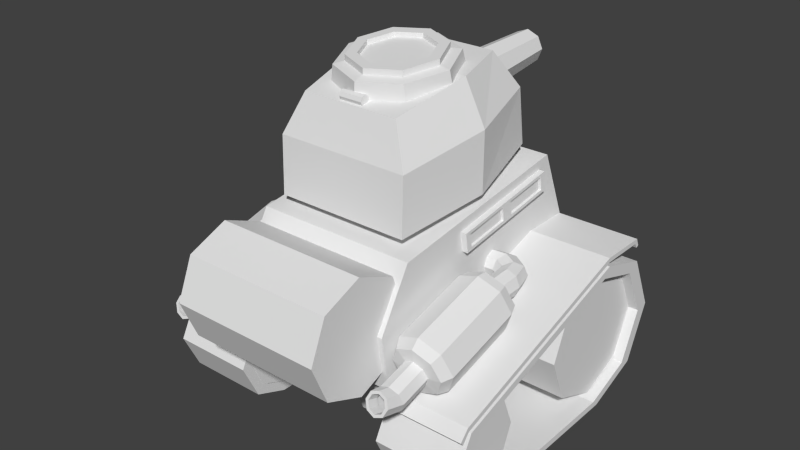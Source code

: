 # Source: tank.blend  (saved by Blender 2.75.0; exported with 4.5.12 LTS)
import bpy
from mathutils import Matrix  # noqa: F401  (used for matrix-valued properties, if any)

bpy.ops.wm.read_factory_settings(use_empty=True)
scene = bpy.context.scene
scene.name = 'Scene'

# ---- collections
col_collection_1 = bpy.data.collections.new('Collection 1'); scene.collection.children.link(col_collection_1)

# ---- world
world_world = bpy.data.worlds.new('World'); scene.world = world_world
world_world.color = (0.05088, 0.05088, 0.05088)
world_world.use_sun_shadow = False
world_world.sun_shadow_jitter_overblur = 0.0
world_world.cycles.sampling_method = 'MANUAL'
world_world.cycles.sample_map_resolution = 256

# ---- meshes
me_cube_001 = bpy.data.meshes.new('Cube.001')
me_cube_001.from_pydata([(-1.445, -2.286, -1.165), (-1.445, 2.556, -0.6718), (1.445, 2.556, -0.6718), (1.445, -2.286, -1.165), (-1.445, -1.857, 0.8349), (-1.445, 1.721, 1.328), (1.445, 1.721, 1.328), (1.445, -1.857, 0.8349), (-1.445, -2.443, -0.1651), (-1.445, 2.138, 0.3282), (1.445, 2.138, 0.3282), (1.445, -2.443, -0.1651)], [], [(8, 9, 1, 0), (9, 10, 2, 1), (10, 11, 3, 2), (11, 8, 0, 3), (0, 1, 2, 3), (7, 6, 5, 4), (7, 4, 8, 11), (6, 7, 11, 10), (5, 6, 10, 9), (4, 5, 9, 8)])
me_cube_001.use_remesh_preserve_volume = False
me_cube_001.use_remesh_preserve_attributes = False
me_cube_001.use_mirror_vertex_groups = False
me_cube_001.update()
me_circle = bpy.data.meshes.new('Circle')
me_circle.from_pydata([(-0.2458, 1.236, -0.3706), (-1.048, 0.7, -0.3706), (-1.236, -0.2458, -0.3706), (-0.7, -1.048, -0.3706), (0.2458, -1.236, -0.3706), (1.048, -0.7, -0.3706), (1.236, 0.2458, -0.3706), (0.7, 1.048, -0.3706), (-1.135e-07, 2.67e-07, -0.3706), (-0.2458, 1.236, 0.3706), (-1.048, 0.7, 0.3706), (-1.236, -0.2458, 0.3706), (-0.7, -1.048, 0.3706), (0.2458, -1.236, 0.3706), (1.048, -0.7, 0.3706), (1.236, 0.2458, 0.3706), (0.7, 1.048, 0.3706), (-1.135e-07, 2.67e-07, 0.3706)], [(1, 8), (0, 8), (2, 8), (3, 8), (4, 8), (7, 8)], [(1, 0, 7, 6, 8, 5, 4, 3, 2), (6, 5, 8), (17, 12, 13), (5, 14, 13, 4), (4, 13, 12, 3), (3, 12, 11, 2), (2, 11, 10, 1), (6, 15, 14, 5), (1, 10, 9, 0), (0, 9, 16, 7), (7, 16, 15, 6), (17, 15, 16), (14, 15, 17), (13, 14, 17), (12, 17, 11), (10, 11, 17), (17, 9, 10), (17, 16, 9)])
me_circle.use_remesh_preserve_volume = False
me_circle.use_remesh_preserve_attributes = False
me_circle.use_mirror_vertex_groups = False
me_circle.update()
me_circle_001 = bpy.data.meshes.new('Circle.001')
me_circle_001.from_pydata([(-0.1529, 0.7685, -0.4213), (-0.6515, 0.4353, -0.4213), (-0.7685, -0.1529, -0.4213), (-0.4353, -0.6515, -0.4213), (0.1529, -0.7685, -0.4213), (0.6515, -0.4353, -0.4213), (0.7685, 0.1529, -0.4213), (0.4353, 0.6515, -0.4213), (-1.557e-07, 3.23e-07, -0.4213), (-0.1529, 0.7685, 0.4213), (-0.6515, 0.4353, 0.4213), (-0.7685, -0.1529, 0.4213), (-0.4353, -0.6515, 0.4213), (0.1529, -0.7685, 0.4213), (0.6515, -0.4353, 0.4213), (0.7685, 0.1529, 0.4213), (0.4353, 0.6515, 0.4213), (-8.141e-08, 2.717e-07, 0.4213)], [(1, 8), (0, 8), (2, 8), (3, 8), (4, 8), (7, 8)], [(1, 0, 7, 6, 8, 5, 4, 3, 2), (6, 5, 8), (17, 12, 13), (5, 14, 13, 4), (4, 13, 12, 3), (3, 12, 11, 2), (2, 11, 10, 1), (6, 15, 14, 5), (1, 10, 9, 0), (0, 9, 16, 7), (7, 16, 15, 6), (17, 15, 16), (14, 15, 17), (13, 14, 17), (12, 17, 11), (10, 11, 17), (17, 9, 10), (17, 16, 9)])
me_circle_001.use_remesh_preserve_volume = False
me_circle_001.use_remesh_preserve_attributes = False
me_circle_001.use_mirror_vertex_groups = False
me_circle_001.update()
me_cylinder_002 = bpy.data.meshes.new('Cylinder.002')
me_cylinder_002.from_pydata([(1.1e-07, 0.2489, -0.903), (-2.71e-08, 0.4404, 0.8131), (0.2139, 0.1604, -0.8977), (0.2764, 0.3261, 0.8199), (0.3026, -0.05311, -0.8849), (0.3909, 0.0502, 0.8365), (0.2139, -0.2667, -0.8721), (0.2764, -0.2257, 0.853), (7.804e-08, -0.3551, -0.8668), (-6.835e-08, -0.34, 0.8599), (-0.2139, -0.2667, -0.8721), (-0.2764, -0.2257, 0.853), (-0.3026, -0.05311, -0.8849), (-0.3909, 0.0502, 0.8365), (-0.2139, 0.1604, -0.8977), (-0.2764, 0.3261, 0.8199), (1.048e-07, 0.1511, -0.8972), (0.1447, 0.09129, -0.8936), (0.2046, -0.05311, -0.8849), (0.1447, -0.1975, -0.8762), (8.323e-08, -0.2573, -0.8726), (-0.1447, -0.1975, -0.8762), (-0.2046, -0.05311, -0.8849), (-0.1447, 0.09129, -0.8936), (-1.028e-07, 0.2336, 0.4781), (0.1447, 0.1738, 0.4817), (0.2046, 0.02943, 0.4904), (0.1447, -0.115, 0.4991), (-1.244e-07, -0.1748, 0.5026), (-0.1447, -0.115, 0.4991), (-0.2046, 0.02943, 0.4904), (-0.1447, 0.1738, 0.4817)], [], [(0, 1, 3, 2), (2, 3, 5, 4), (4, 5, 7, 6), (6, 7, 9, 8), (8, 9, 11, 10), (10, 11, 13, 12), (3, 1, 15, 13, 11, 9, 7, 5), (14, 15, 1, 0), (12, 13, 15, 14), (14, 0, 16, 23), (23, 16, 24, 31), (12, 14, 23, 22), (10, 12, 22, 21), (8, 10, 21, 20), (6, 8, 20, 19), (4, 6, 19, 18), (2, 4, 18, 17), (0, 2, 17, 16), (24, 25, 26, 27, 28, 29, 30, 31), (22, 23, 31, 30), (21, 22, 30, 29), (20, 21, 29, 28), (19, 20, 28, 27), (18, 19, 27, 26), (17, 18, 26, 25), (16, 17, 25, 24)])
me_cylinder_002.use_remesh_preserve_volume = False
me_cylinder_002.use_remesh_preserve_attributes = False
me_cylinder_002.use_mirror_vertex_groups = False
me_cylinder_002.update()
me_cylinder_009 = bpy.data.meshes.new('Cylinder.009')
me_cylinder_009.from_pydata([(0.0, 1.0, -1.0), (0.0, 1.0, 1.0), (0.7071, 0.7071, -1.0), (0.7071, 0.7071, 1.0), (1.0, -4.454e-08, -1.0), (1.0, -4.454e-08, 1.0), (0.7071, -0.7071, -1.0), (0.7071, -0.7071, 1.0), (-8.742e-08, -1.0, -1.0), (-8.742e-08, -1.0, 1.0), (-0.7071, -0.7071, -1.0), (-0.7071, -0.7071, 1.0), (-1.0, 1.109e-08, -1.0), (-1.0, 1.109e-08, 1.0), (-0.7071, 0.7071, -1.0), (-0.7071, 0.7071, 1.0)], [], [(0, 1, 3, 2), (2, 3, 5, 4), (4, 5, 7, 6), (6, 7, 9, 8), (8, 9, 11, 10), (10, 11, 13, 12), (3, 1, 15, 13, 11, 9, 7, 5), (14, 15, 1, 0), (12, 13, 15, 14), (0, 2, 4, 6, 8, 10, 12, 14)])
me_cylinder_009.use_remesh_preserve_volume = False
me_cylinder_009.use_remesh_preserve_attributes = False
me_cylinder_009.use_mirror_vertex_groups = False
me_cylinder_009.update()
me_cylinder_008 = bpy.data.meshes.new('Cylinder.008')
me_cylinder_008.from_pydata([(-0.01062, 1.217, -0.3066), (0.006456, 1.131, 0.2334), (0.8496, 0.8602, -0.3066), (0.806, 0.7995, 0.2334), (1.206, -6.696e-08, -0.3066), (1.137, -6.321e-08, 0.2334), (0.8496, -0.8602, -0.3066), (0.806, -0.7995, 0.2334), (-0.01062, -1.217, -0.3066), (0.006456, -1.131, 0.2334), (-0.8708, -0.8602, -0.3066), (-0.7931, -0.7995, 0.2334), (-1.227, 7.21e-10, -0.3066), (-1.124, -3.003e-10, 0.2334), (-0.8708, 0.8602, -0.3066), (-0.7931, 0.7995, 0.2334), (0.01153, 0.9178, 0.2708), (0.6605, 0.649, 0.2708), (0.9293, -5.254e-08, 0.2708), (0.6605, -0.649, 0.2708), (0.01153, -0.9178, 0.2708), (-0.6374, -0.649, 0.2708), (-0.9063, -1.475e-09, 0.2708), (-0.6374, 0.649, 0.2708), (0.02674, 0.9178, 0.3829), (0.6757, 0.649, 0.3829), (0.9445, -5.32e-08, 0.3829), (0.6757, -0.649, 0.3829), (0.02674, -0.9178, 0.3829), (-0.6222, -0.649, 0.3829), (-0.891, -2.14e-09, 0.3829), (-0.6222, 0.649, 0.3829), (0.02674, 0.7033, 0.3829), (0.5241, 0.4973, 0.3829), (0.7301, -4.414e-08, 0.3829), (0.5241, -0.4973, 0.3829), (0.02674, -0.7033, 0.3829), (-0.4706, -0.4973, 0.3829), (-0.6766, -5.01e-09, 0.3829), (-0.4706, 0.4973, 0.3829), (0.01406, 0.7033, 0.2895), (0.5114, 0.4973, 0.2895), (0.7174, -4.359e-08, 0.2895), (0.5114, -0.4973, 0.2895), (0.01406, -0.7033, 0.2895), (-0.4833, -0.4973, 0.2895), (-0.6893, -4.456e-09, 0.2895), (-0.4833, 0.4973, 0.2895)], [], [(0, 1, 3, 2), (2, 3, 5, 4), (4, 5, 7, 6), (6, 7, 9, 8), (8, 9, 11, 10), (10, 11, 13, 12), (1, 15, 23, 16), (14, 15, 1, 0), (12, 13, 15, 14), (0, 2, 4, 6, 8, 10, 12, 14), (16, 23, 31, 24), (15, 13, 22, 23), (13, 11, 21, 22), (11, 9, 20, 21), (9, 7, 19, 20), (7, 5, 18, 19), (5, 3, 17, 18), (3, 1, 16, 17), (24, 31, 39, 32), (23, 22, 30, 31), (22, 21, 29, 30), (21, 20, 28, 29), (20, 19, 27, 28), (19, 18, 26, 27), (18, 17, 25, 26), (17, 16, 24, 25), (32, 39, 47, 40), (31, 30, 38, 39), (30, 29, 37, 38), (29, 28, 36, 37), (28, 27, 35, 36), (27, 26, 34, 35), (26, 25, 33, 34), (25, 24, 32, 33), (41, 40, 47, 46, 45, 44, 43, 42), (39, 38, 46, 47), (38, 37, 45, 46), (37, 36, 44, 45), (36, 35, 43, 44), (35, 34, 42, 43), (34, 33, 41, 42), (33, 32, 40, 41)])
me_cylinder_008.use_remesh_preserve_volume = False
me_cylinder_008.use_remesh_preserve_attributes = False
me_cylinder_008.use_mirror_vertex_groups = False
me_cylinder_008.update()
me_cube_004 = bpy.data.meshes.new('Cube.004')
me_cube_004.from_pydata([(-1.061, -1.897, -0.9761), (-0.9956, 2.052, -0.507), (0.9964, 2.052, -0.507), (1.062, -1.897, -0.9761), (-1.281, 0.1383, -0.7657), (0.0003847, 2.052, -0.507), (1.282, 0.1383, -0.7657), (0.0003847, -1.897, -0.9761), (0.0003847, 0.1383, -0.7657), (-0.7831, -1.594, 0.7523), (-0.7347, 1.4, 1.137), (0.7354, 1.4, 1.137), (0.7839, -1.594, 0.7523), (-0.9454, 0.1383, 1.047), (0.0003847, 1.4, 1.137), (0.9462, 0.1383, 1.047), (0.0003847, -1.594, 0.7523), (0.0003847, 0.1383, 1.047), (0.0003847, -1.86, 0.03589), (1.062, -1.86, 0.03589), (1.282, 0.1383, 0.2946), (0.9964, 1.864, 0.5057), (0.0003847, 1.864, 0.5057), (-0.9956, 1.864, 0.5057), (-1.281, 0.1383, 0.2946), (-1.061, -1.86, 0.03589)], [], [(8, 4, 1, 5), (7, 0, 4, 8), (3, 7, 8, 6), (6, 8, 5, 2), (17, 14, 10, 13), (16, 17, 13, 9), (12, 15, 17, 16), (15, 11, 14, 17), (18, 19, 12, 16), (20, 21, 11, 15), (22, 23, 10, 14), (24, 25, 9, 13), (25, 18, 16, 9), (19, 20, 15, 12), (21, 22, 14, 11), (23, 24, 13, 10), (1, 4, 24, 23), (2, 5, 22, 21), (3, 6, 20, 19), (0, 7, 18, 25), (4, 0, 25, 24), (5, 1, 23, 22), (6, 2, 21, 20), (7, 3, 19, 18)])
me_cube_004.use_remesh_preserve_volume = False
me_cube_004.use_remesh_preserve_attributes = False
me_cube_004.use_mirror_vertex_groups = False
me_cube_004.update()
me_cube_010 = bpy.data.meshes.new('Cube.010')
me_cube_010.from_pydata([(0.02838, 1.536, 0.5784), (0.02838, -1.691, -0.1431), (0.02838, 1.691, 0.1431), (0.02838, -1.536, -0.5784), (0.02838, -0.07739, 0.2176), (0.02838, 0.07739, -0.2176), (0.000569, 1.399, 0.4734), (0.000569, 1.506, 0.176), (0.000569, 0.1081, 0.1848), (0.000569, 0.2146, -0.1126), (0.000569, -1.506, -0.176), (0.000569, -1.399, -0.4734), (0.000569, -0.2146, 0.1126), (0.000569, -0.1081, -0.1848), (-0.05011, 1.536, 0.5784), (-0.05011, -1.691, -0.1431), (-0.05011, 1.691, 0.1431), (-0.05011, -1.536, -0.5784), (-0.05011, -0.07739, 0.2176), (-0.05011, 0.07739, -0.2176), (-0.05011, 1.399, 0.4734), (-0.05011, 1.506, 0.176), (-0.05011, 0.1081, 0.1848), (-0.05011, 0.2146, -0.1126), (-0.05011, -1.506, -0.176), (-0.05011, -1.399, -0.4734), (-0.05011, -0.2146, 0.1126), (-0.05011, -0.1081, -0.1848), (0.1171, 1.536, 0.5784), (0.1171, -1.691, -0.1431), (0.1171, 1.691, 0.1431), (0.1171, -1.536, -0.5784), (0.1171, -0.07739, 0.2176), (0.1171, 0.07739, -0.2176)], [], [(6, 7, 21, 20), (7, 9, 23, 21), (6, 8, 9, 7), (8, 6, 20, 22), (9, 8, 22, 23), (10, 12, 26, 24), (12, 10, 11, 13), (11, 10, 24, 25), (13, 11, 25, 27), (12, 13, 27, 26), (19, 18, 26, 27), (18, 19, 23, 22), (14, 18, 22, 20), (19, 16, 21, 23), (16, 14, 20, 21), (17, 19, 27, 25), (15, 17, 25, 24), (18, 15, 24, 26), (3, 5, 19, 17), (0, 4, 18, 14), (5, 2, 16, 19), (1, 3, 17, 15), (2, 0, 14, 16), (4, 1, 15, 18), (5, 3, 31, 33), (4, 0, 28, 32), (2, 5, 33, 30), (3, 1, 29, 31), (0, 2, 30, 28), (1, 4, 32, 29)])
me_cube_010.use_remesh_preserve_volume = False
me_cube_010.use_remesh_preserve_attributes = False
me_cube_010.use_mirror_vertex_groups = False
me_cube_010.update()
me_cube_009 = bpy.data.meshes.new('Cube.009')
me_cube_009.from_pydata([(-0.4018, -0.1491, 0.1094), (0.4018, -0.1491, 0.1094), (-0.4018, -0.01292, -0.1513), (0.4018, -0.01292, -0.1513), (-0.4018, 0.09043, 0.1045), (0.4018, 0.09043, 0.1045), (-0.4018, 0.1286, -0.09274), (0.4018, 0.1286, -0.09274), (-0.2708, 0.09941, 0.05782), (0.2708, 0.09941, 0.05782), (-0.2708, 0.1196, -0.04605), (0.2708, 0.1196, -0.04605), (-0.2708, -0.03853, 0.04069), (0.2708, -0.03853, 0.04069), (-0.2708, -0.01831, -0.06318), (0.2708, -0.01831, -0.06318)], [], [(0, 2, 3, 1), (7, 6, 10, 11), (3, 2, 6, 7), (1, 3, 7, 5), (2, 0, 4, 6), (0, 1, 5, 4), (11, 10, 14, 15), (5, 7, 11, 9), (6, 4, 8, 10), (4, 5, 9, 8), (12, 13, 15, 14), (9, 11, 15, 13), (10, 8, 12, 14), (8, 9, 13, 12)])
me_cube_009.use_remesh_preserve_volume = False
me_cube_009.use_remesh_preserve_attributes = False
me_cube_009.use_mirror_vertex_groups = False
me_cube_009.update()
me_cube_008 = bpy.data.meshes.new('Cube.008')
me_cube_008.from_pydata([(-0.02838, 1.536, 0.5784), (-0.02838, -1.691, -0.1431), (-0.02838, 1.691, 0.1431), (-0.02838, -1.536, -0.5784), (-0.02838, -0.07739, 0.2176), (-0.02838, 0.07739, -0.2176), (-0.0005683, 1.399, 0.4734), (-0.0005683, 1.506, 0.176), (-0.0005683, 0.1081, 0.1848), (-0.0005683, 0.2146, -0.1126), (-0.0005683, -1.506, -0.176), (-0.0005683, -1.399, -0.4734), (-0.0005683, -0.2146, 0.1126), (-0.0005683, -0.1081, -0.1848), (0.05011, 1.536, 0.5784), (0.05011, -1.691, -0.1431), (0.05011, 1.691, 0.1431), (0.05011, -1.536, -0.5784), (0.05011, -0.07739, 0.2176), (0.05011, 0.07739, -0.2176), (0.05011, 1.399, 0.4734), (0.05011, 1.506, 0.176), (0.05011, 0.1081, 0.1848), (0.05011, 0.2146, -0.1126), (0.05011, -1.506, -0.176), (0.05011, -1.399, -0.4734), (0.05011, -0.2146, 0.1126), (0.05011, -0.1081, -0.1848), (-0.1171, 1.536, 0.5784), (-0.1171, -1.691, -0.1431), (-0.1171, 1.691, 0.1431), (-0.1171, -1.536, -0.5784), (-0.1171, -0.07739, 0.2176), (-0.1171, 0.07739, -0.2176)], [], [(6, 7, 21, 20), (7, 9, 23, 21), (6, 8, 9, 7), (8, 6, 20, 22), (9, 8, 22, 23), (10, 12, 26, 24), (12, 10, 11, 13), (11, 10, 24, 25), (13, 11, 25, 27), (12, 13, 27, 26), (19, 18, 26, 27), (18, 19, 23, 22), (14, 18, 22, 20), (19, 16, 21, 23), (16, 14, 20, 21), (17, 19, 27, 25), (15, 17, 25, 24), (18, 15, 24, 26), (3, 5, 19, 17), (0, 4, 18, 14), (5, 2, 16, 19), (1, 3, 17, 15), (2, 0, 14, 16), (4, 1, 15, 18), (5, 3, 31, 33), (4, 0, 28, 32), (2, 5, 33, 30), (3, 1, 29, 31), (0, 2, 30, 28), (1, 4, 32, 29)])
me_cube_008.use_remesh_preserve_volume = False
me_cube_008.use_remesh_preserve_attributes = False
me_cube_008.use_mirror_vertex_groups = False
me_cube_008.update()
me_cylinder_011 = bpy.data.meshes.new('Cylinder.011')
me_cylinder_011.from_pydata([(0.1164, 0.9426, -0.7719), (0.1164, 0.9426, 1.228), (-0.5907, 0.6497, -0.7719), (-0.5907, 0.6497, 1.228), (-0.8836, -0.05739, -0.7719), (-0.8836, -0.05739, 1.228), (-0.5907, -0.7645, -0.7719), (-0.5907, -0.7645, 1.228), (0.1164, -1.057, -0.7719), (0.1164, -1.057, 1.228), (0.8235, -0.7645, -0.7719), (0.8235, -0.7645, 1.228), (1.116, -0.05739, -0.7719), (1.116, -0.05739, 1.228), (0.8235, 0.6497, -0.7719), (0.8235, 0.6497, 1.228), (0.1164, 0.7653, 1.466), (-0.4653, 0.5243, 1.466), (-0.7063, -0.05739, 1.466), (-0.4653, -0.6391, 1.466), (0.1164, -0.8801, 1.466), (0.6981, -0.6391, 1.466), (0.9391, -0.05739, 1.466), (0.6981, 0.5243, 1.466), (0.1164, 0.3689, 1.503), (-0.1851, 0.2441, 1.503), (-0.3099, -0.05739, 1.503), (-0.1851, -0.3589, 1.503), (0.1164, -0.4837, 1.503), (0.4178, -0.3589, 1.503), (0.5427, -0.05739, 1.503), (0.4178, 0.2441, 1.503), (0.1164, 0.3689, 2.259), (-0.1851, 0.2441, 2.259), (-0.3099, -0.05739, 2.259), (-0.1851, -0.3589, 2.259), (0.1164, -0.4837, 2.259), (0.4178, -0.3589, 2.259), (0.5427, -0.05739, 2.259), (0.4178, 0.2441, 2.259), (0.1164, -0.0314, 2.81), (-0.153, -0.1245, 2.764), (-0.2646, -0.3493, 2.655), (-0.153, -0.574, 2.546), (0.1164, -0.6671, 2.501), (0.3858, -0.574, 2.546), (0.4974, -0.3493, 2.655), (0.3858, -0.1245, 2.764), (0.1164, 0.8283, -1.013), (-0.5099, 0.5689, -1.013), (-0.7693, -0.05739, -1.013), (-0.5099, -0.6837, -1.013), (0.1164, -0.9431, -1.013), (0.7427, -0.6837, -1.013), (1.002, -0.05739, -1.013), (0.7427, 0.5689, -1.013), (0.1164, 0.3917, -1.05), (-0.2012, 0.2602, -1.05), (-0.3327, -0.05739, -1.05), (-0.2012, -0.3749, -1.05), (0.1164, -0.5065, -1.05), (0.4339, -0.3749, -1.05), (0.5655, -0.05739, -1.05), (0.4339, 0.2602, -1.05), (0.1164, 0.5661, -1.534), (-0.2012, 0.4397, -1.561), (-0.3327, 0.1346, -1.626), (-0.2012, -0.1705, -1.69), (0.1164, -0.2969, -1.717), (0.4339, -0.1705, -1.69), (0.5655, 0.1346, -1.626), (0.4339, 0.4397, -1.561), (0.01965, 0.6858, -1.858), (-0.2298, 0.5073, -1.743), (-0.3356, 0.1804, -1.749), (-0.2357, -0.1035, -1.871), (0.01119, -0.1779, -2.039), (0.2606, 0.0006131, -2.153), (0.3664, 0.3275, -2.147), (0.2666, 0.6114, -2.025), (-0.4108, 0.7693, -2.061), (-0.5789, 0.5716, -1.896), (-0.6519, 0.2365, -1.879), (-0.5871, -0.03979, -2.022), (-0.4224, -0.09537, -2.24), (-0.2543, 0.1023, -2.406), (-0.1813, 0.4374, -2.422), (-0.2461, 0.7137, -2.279), (-1.502, 0.7269, -2.063), (-1.54, 0.541, -1.887), (-1.56, 0.239, -1.86), (-1.549, -0.002252, -1.997), (-1.514, -0.04138, -2.218), (-1.476, 0.1445, -2.393), (-1.457, 0.4466, -2.42), (-1.468, 0.6878, -2.284), (0.1164, -0.1109, 2.771), (-0.08564, -0.1807, 2.737), (-0.1693, -0.3493, 2.655), (-0.08564, -0.5178, 2.573), (0.1164, -0.5876, 2.539), (0.3184, -0.5178, 2.573), (0.4021, -0.3493, 2.655), (0.3184, -0.1807, 2.737), (0.1164, 0.09797, 2.539), (-0.08564, 0.02816, 2.505), (-0.1693, -0.1404, 2.423), (-0.08564, -0.3089, 2.341), (0.1164, -0.3787, 2.307), (0.3184, -0.3089, 2.341), (0.4021, -0.1404, 2.423), (0.3184, 0.02816, 2.505)], [], [(0, 1, 3, 2), (2, 3, 5, 4), (4, 5, 7, 6), (6, 7, 9, 8), (8, 9, 11, 10), (10, 11, 13, 12), (1, 15, 23, 16), (14, 15, 1, 0), (12, 13, 15, 14), (14, 0, 48, 55), (16, 23, 31, 24), (15, 13, 22, 23), (13, 11, 21, 22), (11, 9, 20, 21), (9, 7, 19, 20), (7, 5, 18, 19), (5, 3, 17, 18), (3, 1, 16, 17), (24, 31, 39, 32), (23, 22, 30, 31), (22, 21, 29, 30), (21, 20, 28, 29), (20, 19, 27, 28), (19, 18, 26, 27), (18, 17, 25, 26), (17, 16, 24, 25), (32, 39, 47, 40), (31, 30, 38, 39), (30, 29, 37, 38), (29, 28, 36, 37), (28, 27, 35, 36), (27, 26, 34, 35), (26, 25, 33, 34), (25, 24, 32, 33), (40, 47, 103, 96), (39, 38, 46, 47), (38, 37, 45, 46), (37, 36, 44, 45), (36, 35, 43, 44), (35, 34, 42, 43), (34, 33, 41, 42), (33, 32, 40, 41), (55, 48, 56, 63), (12, 14, 55, 54), (10, 12, 54, 53), (8, 10, 53, 52), (6, 8, 52, 51), (4, 6, 51, 50), (2, 4, 50, 49), (0, 2, 49, 48), (63, 56, 64, 71), (54, 55, 63, 62), (53, 54, 62, 61), (52, 53, 61, 60), (51, 52, 60, 59), (50, 51, 59, 58), (49, 50, 58, 57), (48, 49, 57, 56), (71, 64, 72, 79), (62, 63, 71, 70), (61, 62, 70, 69), (60, 61, 69, 68), (59, 60, 68, 67), (58, 59, 67, 66), (57, 58, 66, 65), (56, 57, 65, 64), (79, 72, 80, 87), (70, 71, 79, 78), (69, 70, 78, 77), (68, 69, 77, 76), (67, 68, 76, 75), (66, 67, 75, 74), (65, 66, 74, 73), (64, 65, 73, 72), (87, 80, 88, 95), (78, 79, 87, 86), (77, 78, 86, 85), (76, 77, 85, 84), (75, 76, 84, 83), (74, 75, 83, 82), (73, 74, 82, 81), (72, 73, 81, 80), (88, 89, 90, 91, 92, 93, 94, 95), (86, 87, 95, 94), (85, 86, 94, 93), (84, 85, 93, 92), (83, 84, 92, 91), (82, 83, 91, 90), (81, 82, 90, 89), (80, 81, 89, 88), (96, 103, 111, 104), (47, 46, 102, 103), (46, 45, 101, 102), (45, 44, 100, 101), (44, 43, 99, 100), (43, 42, 98, 99), (42, 41, 97, 98), (41, 40, 96, 97), (103, 102, 110, 111), (102, 101, 109, 110), (101, 100, 108, 109), (100, 99, 107, 108), (99, 98, 106, 107), (98, 97, 105, 106), (97, 96, 104, 105)])
me_cylinder_011.use_remesh_preserve_volume = False
me_cylinder_011.use_remesh_preserve_attributes = False
me_cylinder_011.use_mirror_vertex_groups = False
me_cylinder_011.update()
me_cylinder_010 = bpy.data.meshes.new('Cylinder.010')
me_cylinder_010.from_pydata([(-0.1164, 0.9426, -0.7719), (-0.1164, 0.9426, 1.228), (0.5907, 0.6497, -0.7719), (0.5907, 0.6497, 1.228), (0.8836, -0.05739, -0.7719), (0.8836, -0.05739, 1.228), (0.5907, -0.7645, -0.7719), (0.5907, -0.7645, 1.228), (-0.1164, -1.057, -0.7719), (-0.1164, -1.057, 1.228), (-0.8235, -0.7645, -0.7719), (-0.8235, -0.7645, 1.228), (-1.116, -0.05739, -0.7719), (-1.116, -0.05739, 1.228), (-0.8235, 0.6497, -0.7719), (-0.8235, 0.6497, 1.228), (-0.1164, 0.7653, 1.466), (0.4653, 0.5243, 1.466), (0.7063, -0.05739, 1.466), (0.4653, -0.6391, 1.466), (-0.1164, -0.8801, 1.466), (-0.6981, -0.6391, 1.466), (-0.9391, -0.05739, 1.466), (-0.6981, 0.5243, 1.466), (-0.1164, 0.3689, 1.503), (0.1851, 0.2441, 1.503), (0.3099, -0.05739, 1.503), (0.1851, -0.3589, 1.503), (-0.1164, -0.4837, 1.503), (-0.4178, -0.3589, 1.503), (-0.5427, -0.05739, 1.503), (-0.4178, 0.2441, 1.503), (-0.1164, 0.3689, 2.259), (0.1851, 0.2441, 2.259), (0.3099, -0.05739, 2.259), (0.1851, -0.3589, 2.259), (-0.1164, -0.4837, 2.259), (-0.4178, -0.3589, 2.259), (-0.5427, -0.05739, 2.259), (-0.4178, 0.2441, 2.259), (-0.1164, -0.0314, 2.81), (0.153, -0.1245, 2.764), (0.2646, -0.3493, 2.655), (0.153, -0.574, 2.546), (-0.1164, -0.6671, 2.501), (-0.3858, -0.574, 2.546), (-0.4974, -0.3493, 2.655), (-0.3858, -0.1245, 2.764), (-0.1164, 0.8283, -1.013), (0.5099, 0.5689, -1.013), (0.7693, -0.05739, -1.013), (0.5099, -0.6837, -1.013), (-0.1164, -0.9431, -1.013), (-0.7427, -0.6837, -1.013), (-1.002, -0.05739, -1.013), (-0.7427, 0.5689, -1.013), (-0.1164, 0.3917, -1.05), (0.2012, 0.2602, -1.05), (0.3327, -0.05739, -1.05), (0.2012, -0.3749, -1.05), (-0.1164, -0.5065, -1.05), (-0.4339, -0.3749, -1.05), (-0.5655, -0.05739, -1.05), (-0.4339, 0.2602, -1.05), (-0.1164, 0.5661, -1.534), (0.2012, 0.4397, -1.561), (0.3327, 0.1346, -1.626), (0.2012, -0.1705, -1.69), (-0.1164, -0.2969, -1.717), (-0.4339, -0.1705, -1.69), (-0.5655, 0.1346, -1.626), (-0.4339, 0.4397, -1.561), (-0.01965, 0.6858, -1.858), (0.2298, 0.5073, -1.743), (0.3356, 0.1804, -1.749), (0.2357, -0.1035, -1.871), (-0.01119, -0.1779, -2.039), (-0.2606, 0.0006131, -2.153), (-0.3664, 0.3275, -2.147), (-0.2666, 0.6114, -2.025), (0.4108, 0.7693, -2.061), (0.5789, 0.5716, -1.896), (0.6519, 0.2365, -1.879), (0.5871, -0.03979, -2.022), (0.4224, -0.09537, -2.24), (0.2543, 0.1023, -2.406), (0.1813, 0.4374, -2.422), (0.2461, 0.7137, -2.279), (1.502, 0.7269, -2.063), (1.54, 0.541, -1.887), (1.56, 0.239, -1.86), (1.549, -0.002252, -1.997), (1.514, -0.04138, -2.218), (1.476, 0.1445, -2.393), (1.457, 0.4466, -2.42), (1.468, 0.6878, -2.284), (-0.1164, -0.1109, 2.771), (0.08564, -0.1807, 2.737), (0.1693, -0.3493, 2.655), (0.08564, -0.5178, 2.573), (-0.1164, -0.5876, 2.539), (-0.3184, -0.5178, 2.573), (-0.4021, -0.3493, 2.655), (-0.3184, -0.1807, 2.737), (-0.1164, 0.09797, 2.539), (0.08564, 0.02816, 2.505), (0.1693, -0.1404, 2.423), (0.08564, -0.3089, 2.341), (-0.1164, -0.3787, 2.307), (-0.3184, -0.3089, 2.341), (-0.4021, -0.1404, 2.423), (-0.3184, 0.02816, 2.505)], [], [(0, 1, 3, 2), (2, 3, 5, 4), (4, 5, 7, 6), (6, 7, 9, 8), (8, 9, 11, 10), (10, 11, 13, 12), (1, 15, 23, 16), (14, 15, 1, 0), (12, 13, 15, 14), (14, 0, 48, 55), (16, 23, 31, 24), (15, 13, 22, 23), (13, 11, 21, 22), (11, 9, 20, 21), (9, 7, 19, 20), (7, 5, 18, 19), (5, 3, 17, 18), (3, 1, 16, 17), (24, 31, 39, 32), (23, 22, 30, 31), (22, 21, 29, 30), (21, 20, 28, 29), (20, 19, 27, 28), (19, 18, 26, 27), (18, 17, 25, 26), (17, 16, 24, 25), (32, 39, 47, 40), (31, 30, 38, 39), (30, 29, 37, 38), (29, 28, 36, 37), (28, 27, 35, 36), (27, 26, 34, 35), (26, 25, 33, 34), (25, 24, 32, 33), (40, 47, 103, 96), (39, 38, 46, 47), (38, 37, 45, 46), (37, 36, 44, 45), (36, 35, 43, 44), (35, 34, 42, 43), (34, 33, 41, 42), (33, 32, 40, 41), (55, 48, 56, 63), (12, 14, 55, 54), (10, 12, 54, 53), (8, 10, 53, 52), (6, 8, 52, 51), (4, 6, 51, 50), (2, 4, 50, 49), (0, 2, 49, 48), (63, 56, 64, 71), (54, 55, 63, 62), (53, 54, 62, 61), (52, 53, 61, 60), (51, 52, 60, 59), (50, 51, 59, 58), (49, 50, 58, 57), (48, 49, 57, 56), (71, 64, 72, 79), (62, 63, 71, 70), (61, 62, 70, 69), (60, 61, 69, 68), (59, 60, 68, 67), (58, 59, 67, 66), (57, 58, 66, 65), (56, 57, 65, 64), (79, 72, 80, 87), (70, 71, 79, 78), (69, 70, 78, 77), (68, 69, 77, 76), (67, 68, 76, 75), (66, 67, 75, 74), (65, 66, 74, 73), (64, 65, 73, 72), (87, 80, 88, 95), (78, 79, 87, 86), (77, 78, 86, 85), (76, 77, 85, 84), (75, 76, 84, 83), (74, 75, 83, 82), (73, 74, 82, 81), (72, 73, 81, 80), (88, 89, 90, 91, 92, 93, 94, 95), (86, 87, 95, 94), (85, 86, 94, 93), (84, 85, 93, 92), (83, 84, 92, 91), (82, 83, 91, 90), (81, 82, 90, 89), (80, 81, 89, 88), (96, 103, 111, 104), (47, 46, 102, 103), (46, 45, 101, 102), (45, 44, 100, 101), (44, 43, 99, 100), (43, 42, 98, 99), (42, 41, 97, 98), (41, 40, 96, 97), (103, 102, 110, 111), (102, 101, 109, 110), (101, 100, 108, 109), (100, 99, 107, 108), (99, 98, 106, 107), (98, 97, 105, 106), (97, 96, 104, 105)])
me_cylinder_010.use_remesh_preserve_volume = False
me_cylinder_010.use_remesh_preserve_attributes = False
me_cylinder_010.use_mirror_vertex_groups = False
me_cylinder_010.update()
me_cube_007 = bpy.data.meshes.new('Cube.007')
me_cube_007.from_pydata([(-0.663, -3.046, 0.4087), (0.663, -3.046, 0.4087), (-0.663, 1.509, 1.545), (0.663, 1.509, 1.545), (-0.663, 2.677, 1.247), (0.663, 2.677, 1.247), (-0.663, 3.287, 0.2194), (0.663, 3.287, 0.2194), (-0.663, 2.745, -0.768), (0.663, 2.745, -0.768), (-0.663, 1.509, -1.147), (0.663, 1.509, -1.147), (-0.663, -2.369, -1.147), (0.663, -2.369, -1.147), (-0.663, -3.114, -0.9167), (0.663, -3.114, -0.9167), (-0.663, -3.487, -0.2675), (0.663, -3.487, -0.2675), (-0.663, -2.758, 0.3549), (0.663, -2.758, 0.3549), (-0.663, 1.362, 1.369), (0.663, 1.362, 1.369), (-0.663, 2.419, 1.103), (0.663, 2.419, 1.103), (-0.663, 2.97, 0.1859), (0.663, 2.97, 0.1859), (-0.663, 2.48, -0.6952), (0.663, 2.48, -0.6952), (-0.663, 1.362, -1.033), (0.663, 1.362, -1.033), (-0.663, -2.146, -1.033), (0.663, -2.146, -1.033), (-0.663, -2.82, -0.828), (0.663, -2.82, -0.828), (-0.663, -3.157, -0.2486), (0.663, -3.157, -0.2486)], [], [(0, 2, 3, 1), (2, 4, 5, 3), (4, 6, 7, 5), (6, 8, 9, 7), (8, 10, 11, 9), (10, 12, 13, 11), (12, 14, 15, 13), (14, 16, 17, 15), (0, 1, 17, 16), (18, 19, 21, 20), (20, 21, 23, 22), (22, 23, 25, 24), (24, 25, 27, 26), (26, 27, 29, 28), (28, 29, 31, 30), (30, 31, 33, 32), (32, 33, 35, 34), (18, 34, 35, 19), (6, 4, 22, 24), (3, 5, 23, 21), (12, 10, 28, 30), (17, 1, 19, 35), (9, 11, 29, 27), (2, 0, 18, 20), (15, 17, 35, 33), (8, 6, 24, 26), (5, 7, 25, 23), (14, 12, 30, 32), (11, 13, 31, 29), (4, 2, 20, 22), (0, 16, 34, 18), (1, 3, 21, 19), (10, 8, 26, 28), (7, 9, 27, 25), (16, 14, 32, 34), (13, 15, 33, 31)])
me_cube_007.use_remesh_preserve_volume = False
me_cube_007.use_remesh_preserve_attributes = False
me_cube_007.use_mirror_vertex_groups = False
me_cube_007.update()
me_cylinder_007 = bpy.data.meshes.new('Cylinder.007')
me_cylinder_007.from_pydata([(1.451e-08, 1.0, -0.88), (2.611e-08, 1.0, 0.88), (0.7071, 0.7071, -0.88), (0.7071, 0.7071, 0.88), (1.0, -5.55e-08, -0.88), (1.0, -6.71e-08, 0.88), (0.7071, -0.7071, -0.88), (0.7071, -0.7071, 0.88), (-7.291e-08, -1.0, -0.88), (-6.131e-08, -1.0, 0.88), (-0.7071, -0.7071, -0.88), (-0.7071, -0.7071, 0.88), (-1.0, 1.369e-10, -0.88), (-1.0, -1.146e-08, 0.88), (-0.7071, 0.7071, -0.88), (-0.7071, 0.7071, 0.88)], [], [(0, 1, 3, 2), (2, 3, 5, 4), (4, 5, 7, 6), (6, 7, 9, 8), (8, 9, 11, 10), (10, 11, 13, 12), (3, 1, 15, 13, 11, 9, 7, 5), (14, 15, 1, 0), (12, 13, 15, 14), (0, 2, 4, 6, 8, 10, 12, 14)])
me_cylinder_007.use_remesh_preserve_volume = False
me_cylinder_007.use_remesh_preserve_attributes = False
me_cylinder_007.use_mirror_vertex_groups = False
me_cylinder_007.update()
me_cylinder_006 = bpy.data.meshes.new('Cylinder.006')
me_cylinder_006.from_pydata([(7.253e-09, 1.0, -0.8802), (2.6e-08, 1.0, 0.8802), (0.7071, 0.7071, -0.8802), (0.7071, 0.7071, 0.8802), (1.0, -4.643e-08, -0.8802), (1.0, -6.518e-08, 0.8802), (0.7071, -0.7071, -0.8802), (0.7071, -0.7071, 0.8802), (-8.017e-08, -1.0, -0.8802), (-6.143e-08, -1.0, 0.8802), (-0.7071, -0.7071, -0.8802), (-0.7071, -0.7071, 0.8802), (-1.0, 9.205e-09, -0.8802), (-1.0, -9.539e-09, 0.8802), (-0.7071, 0.7071, -0.8802), (-0.7071, 0.7071, 0.8802)], [], [(0, 1, 3, 2), (2, 3, 5, 4), (4, 5, 7, 6), (6, 7, 9, 8), (8, 9, 11, 10), (10, 11, 13, 12), (3, 1, 15, 13, 11, 9, 7, 5), (14, 15, 1, 0), (12, 13, 15, 14), (0, 2, 4, 6, 8, 10, 12, 14)])
me_cylinder_006.use_remesh_preserve_volume = False
me_cylinder_006.use_remesh_preserve_attributes = False
me_cylinder_006.use_mirror_vertex_groups = False
me_cylinder_006.update()
me_cube_006 = bpy.data.meshes.new('Cube.006')
me_cube_006.from_pydata([(-0.663, -3.046, 0.4087), (0.663, -3.046, 0.4087), (-0.663, 1.509, 1.545), (0.663, 1.509, 1.545), (-0.663, 2.677, 1.247), (0.663, 2.677, 1.247), (-0.663, 3.287, 0.2194), (0.663, 3.287, 0.2194), (-0.663, 2.745, -0.768), (0.663, 2.745, -0.768), (-0.663, 1.509, -1.147), (0.663, 1.509, -1.147), (-0.663, -2.369, -1.147), (0.663, -2.369, -1.147), (-0.663, -3.114, -0.9167), (0.663, -3.114, -0.9167), (-0.663, -3.487, -0.2675), (0.663, -3.487, -0.2675), (-0.663, -2.758, 0.3549), (0.663, -2.758, 0.3549), (-0.663, 1.362, 1.369), (0.663, 1.362, 1.369), (-0.663, 2.419, 1.103), (0.663, 2.419, 1.103), (-0.663, 2.97, 0.1859), (0.663, 2.97, 0.1859), (-0.663, 2.48, -0.6952), (0.663, 2.48, -0.6952), (-0.663, 1.362, -1.033), (0.663, 1.362, -1.033), (-0.663, -2.146, -1.033), (0.663, -2.146, -1.033), (-0.663, -2.82, -0.828), (0.663, -2.82, -0.828), (-0.663, -3.157, -0.2486), (0.663, -3.157, -0.2486)], [], [(0, 2, 3, 1), (2, 4, 5, 3), (4, 6, 7, 5), (6, 8, 9, 7), (8, 10, 11, 9), (10, 12, 13, 11), (12, 14, 15, 13), (14, 16, 17, 15), (0, 1, 17, 16), (18, 19, 21, 20), (20, 21, 23, 22), (22, 23, 25, 24), (24, 25, 27, 26), (26, 27, 29, 28), (28, 29, 31, 30), (30, 31, 33, 32), (32, 33, 35, 34), (18, 34, 35, 19), (6, 4, 22, 24), (3, 5, 23, 21), (12, 10, 28, 30), (17, 1, 19, 35), (9, 11, 29, 27), (2, 0, 18, 20), (15, 17, 35, 33), (8, 6, 24, 26), (5, 7, 25, 23), (14, 12, 30, 32), (11, 13, 31, 29), (4, 2, 20, 22), (0, 16, 34, 18), (1, 3, 21, 19), (10, 8, 26, 28), (7, 9, 27, 25), (16, 14, 32, 34), (13, 15, 33, 31)])
me_cube_006.use_remesh_preserve_volume = False
me_cube_006.use_remesh_preserve_attributes = False
me_cube_006.use_mirror_vertex_groups = False
me_cube_006.update()
me_cube_005 = bpy.data.meshes.new('Cube.005')
me_cube_005.from_pydata([(-0.663, 1.848, 0.5417), (-0.663, -2.783, -0.6161), (0.663, 1.848, 0.5417), (0.663, -2.783, -0.6161), (-0.663, 1.877, 0.4602), (-0.663, -2.754, -0.6977), (0.663, 1.877, 0.4602), (0.663, -2.754, -0.6977), (-0.663, 2.942, 0.5311), (0.663, 2.942, 0.5311), (-0.663, 2.885, 0.4527), (0.663, 2.885, 0.4527), (-0.663, 3.024, 0.3876), (0.663, 3.024, 0.3876), (-0.663, 2.959, 0.3614), (0.663, 2.959, 0.3614), (-0.663, -2.989, -0.7952), (0.663, -2.989, -0.7952), (-0.663, -2.918, -0.8583), (0.663, -2.918, -0.8583)], [], [(0, 2, 3, 1), (4, 5, 7, 6), (3, 7, 19, 17), (0, 4, 10, 8), (3, 2, 6, 7), (0, 1, 5, 4), (8, 10, 14, 12), (6, 2, 9, 11), (4, 6, 11, 10), (2, 0, 8, 9), (13, 12, 14, 15), (11, 9, 13, 15), (10, 11, 15, 14), (9, 8, 12, 13), (16, 17, 19, 18), (5, 1, 16, 18), (7, 5, 18, 19), (1, 3, 17, 16)])
me_cube_005.use_remesh_preserve_volume = False
me_cube_005.use_remesh_preserve_attributes = False
me_cube_005.use_mirror_vertex_groups = False
me_cube_005.update()
me_cylinder_005 = bpy.data.meshes.new('Cylinder.005')
me_cylinder_005.from_pydata([(-2.521e-08, 1.0, -0.8652), (-4.126e-09, 1.0, 0.8652), (0.7071, 0.7071, -0.8652), (0.7071, 0.7071, 0.8652), (1.0, -3.133e-08, -0.8652), (1.0, -5.242e-08, 0.8652), (0.7071, -0.7071, -0.8652), (0.7071, -0.7071, 0.8652), (-1.126e-07, -1.0, -0.8652), (-9.155e-08, -1.0, 0.8652), (-0.7071, -0.7071, -0.8652), (-0.7071, -0.7071, 0.8652), (-1.0, 2.43e-08, -0.8652), (-1.0, 3.215e-09, 0.8652), (-0.7071, 0.7071, -0.8652), (-0.7071, 0.7071, 0.8652)], [], [(0, 1, 3, 2), (2, 3, 5, 4), (4, 5, 7, 6), (6, 7, 9, 8), (8, 9, 11, 10), (10, 11, 13, 12), (3, 1, 15, 13, 11, 9, 7, 5), (14, 15, 1, 0), (12, 13, 15, 14), (0, 2, 4, 6, 8, 10, 12, 14)])
me_cylinder_005.use_remesh_preserve_volume = False
me_cylinder_005.use_remesh_preserve_attributes = False
me_cylinder_005.use_mirror_vertex_groups = False
me_cylinder_005.update()
me_cylinder_004 = bpy.data.meshes.new('Cylinder.004')
me_cylinder_004.from_pydata([(-8.678e-09, 1.0, -0.8725), (3.647e-09, 1.0, 0.8725), (0.7071, 0.7071, -0.8725), (0.7071, 0.7071, 0.8725), (1.0, -4.78e-08, -0.8725), (1.0, -6.012e-08, 0.8725), (0.7071, -0.7071, -0.8725), (0.7071, -0.7071, 0.8725), (-9.61e-08, -1.0, -0.8725), (-8.378e-08, -1.0, 0.8725), (-0.7071, -0.7071, -0.8725), (-0.7071, -0.7071, 0.8725), (-1.0, 7.837e-09, -0.8725), (-1.0, -4.489e-09, 0.8725), (-0.7071, 0.7071, -0.8725), (-0.7071, 0.7071, 0.8725)], [], [(0, 1, 3, 2), (2, 3, 5, 4), (4, 5, 7, 6), (6, 7, 9, 8), (8, 9, 11, 10), (10, 11, 13, 12), (3, 1, 15, 13, 11, 9, 7, 5), (14, 15, 1, 0), (12, 13, 15, 14), (0, 2, 4, 6, 8, 10, 12, 14)])
me_cylinder_004.use_remesh_preserve_volume = False
me_cylinder_004.use_remesh_preserve_attributes = False
me_cylinder_004.use_mirror_vertex_groups = False
me_cylinder_004.update()
me_cylinder_003 = bpy.data.meshes.new('Cylinder.003')
me_cylinder_003.from_pydata([(1.117, 0.5275, -1.008), (1.117, 0.5275, 1.008), (1.889, 0.01188, -1.008), (1.889, 0.01188, 1.008), (2.08, -0.9186, -1.008), (2.08, -0.9186, 1.008), (-0.3003, 0.5944, 1.008), (-0.3003, 0.5944, -1.008), (-2.317, -0.4593, 1.008), (-2.317, -0.4593, -1.008), (-2.139, 0.2934, -1.008), (-2.139, 0.2934, 1.008), (-1.718, 0.6613, 1.008), (-1.718, 0.6613, -1.008), (-0.1184, -0.6889, -1.008), (-0.1251, 0.1526, -1.008), (-0.1184, -0.6889, 1.008), (-0.1251, 0.1526, 1.008), (1.117, 0.5275, -0.3361), (1.117, 0.5275, 0.3361), (1.889, 0.01188, 0.3361), (1.889, 0.01188, -0.3361), (2.037, -0.9186, 0.3361), (2.037, -0.9186, -0.3361), (-0.3003, 0.5944, -0.3361), (-0.3003, 0.5944, 0.3361), (-2.317, -0.4593, -0.3361), (-2.317, -0.4593, 0.3361), (-2.139, 0.2934, -0.3361), (-2.139, 0.2934, 0.3361), (-1.718, 0.6613, -0.3361), (-1.718, 0.6613, 0.3361), (-0.1184, -0.6889, 0.3361), (-0.1184, -0.6889, -0.3361), (1.244, 0.7508, -1.008), (1.244, 0.7508, 1.008), (2.05, 0.2352, -1.008), (2.05, 0.2352, 1.008), (2.195, -0.9382, -1.008), (2.195, -0.9382, 1.008), (-0.2385, 0.8177, 1.008), (-0.2385, 0.8177, -1.008), (-2.029, 0.6034, -1.008), (-2.029, 0.6034, 1.008), (-1.721, 0.8846, 1.008), (-1.721, 0.8846, -1.008), (1.244, 0.7508, -0.3361), (1.244, 0.7508, 0.3361), (2.05, 0.2352, 0.3361), (2.05, 0.2352, -0.3361), (2.195, -0.9382, 0.3361), (2.195, -0.9382, -0.3361), (-0.2385, 0.8177, -0.3361), (-0.2385, 0.8177, 0.3361), (-2.029, 0.6034, -0.3361), (-2.029, 0.6034, 0.3361), (-1.721, 0.8846, -0.3361), (-1.721, 0.8846, 0.3361)], [], [(7, 13, 45, 41), (3, 5, 39, 37), (21, 23, 51, 49), (28, 10, 9, 26), (18, 21, 49, 46), (28, 30, 56, 54), (3, 1, 6, 17), (10, 13, 7, 15), (26, 9, 14, 33), (22, 5, 16, 32), (2, 15, 7, 0), (12, 11, 17, 6), (9, 10, 15, 14), (4, 14, 15, 2), (5, 3, 17, 16), (8, 16, 17, 11), (4, 23, 33, 14), (23, 22, 32, 33), (8, 27, 32, 16), (27, 26, 33, 32), (10, 28, 54, 42), (31, 30, 28, 29), (0, 7, 41, 34), (25, 24, 30, 31), (11, 29, 27, 8), (29, 28, 26, 27), (2, 0, 34, 36), (19, 18, 24, 25), (30, 24, 52, 56), (21, 20, 22, 23), (13, 10, 42, 45), (18, 19, 20, 21), (47, 35, 37, 48), (48, 37, 39, 50), (46, 34, 41, 52), (52, 41, 45, 56), (56, 45, 42, 54), (44, 57, 55, 43), (40, 53, 57, 44), (35, 47, 53, 40), (36, 49, 51, 38), (34, 46, 49, 36), (19, 25, 53, 47), (11, 12, 44, 43), (5, 22, 50, 39), (1, 3, 37, 35), (25, 31, 57, 53), (20, 19, 47, 48), (12, 6, 40, 44), (31, 29, 55, 57), (22, 20, 48, 50), (23, 4, 38, 51), (6, 1, 35, 40), (24, 18, 46, 52), (4, 2, 36, 38), (29, 11, 43, 55)])
me_cylinder_003.use_remesh_preserve_volume = False
me_cylinder_003.use_remesh_preserve_attributes = False
me_cylinder_003.use_mirror_vertex_groups = False
me_cylinder_003.update()
me_cylinder = bpy.data.meshes.new('Cylinder')
me_cylinder.from_pydata([(0.0, 1.0, -1.0), (0.0, 1.0, 1.0), (0.7071, 0.7071, -1.0), (0.7071, 0.7071, 1.0), (1.0, -4.454e-08, -1.0), (1.0, -4.454e-08, 1.0), (0.7071, -0.7071, -1.0), (0.7071, -0.7071, 1.0), (-8.742e-08, -1.0, -1.0), (-8.742e-08, -1.0, 1.0), (-0.7071, -0.7071, -1.0), (-0.7071, -0.7071, 1.0), (-1.0, 1.109e-08, -1.0), (-1.0, 1.109e-08, 1.0), (-0.7071, 0.7071, -1.0), (-0.7071, 0.7071, 1.0)], [], [(0, 1, 3, 2), (2, 3, 5, 4), (4, 5, 7, 6), (6, 7, 9, 8), (8, 9, 11, 10), (10, 11, 13, 12), (3, 1, 15, 13, 11, 9, 7, 5), (14, 15, 1, 0), (12, 13, 15, 14), (0, 2, 4, 6, 8, 10, 12, 14)])
me_cylinder.use_remesh_preserve_volume = False
me_cylinder.use_remesh_preserve_attributes = False
me_cylinder.use_mirror_vertex_groups = False
me_cylinder.update()
me_cube_002 = bpy.data.meshes.new('Cube.002')
me_cube_002.from_pydata([(-0.663, 1.848, 0.5417), (-0.663, -2.783, -0.6161), (0.663, 1.848, 0.5417), (0.663, -2.783, -0.6161), (-0.663, 1.877, 0.4602), (-0.663, -2.754, -0.6977), (0.663, 1.877, 0.4602), (0.663, -2.754, -0.6977), (-0.663, 2.942, 0.5311), (0.663, 2.942, 0.5311), (-0.663, 2.885, 0.4527), (0.663, 2.885, 0.4527), (-0.663, 3.024, 0.3876), (0.663, 3.024, 0.3876), (-0.663, 2.959, 0.3614), (0.663, 2.959, 0.3614), (-0.663, -2.989, -0.7952), (0.663, -2.989, -0.7952), (-0.663, -2.918, -0.8583), (0.663, -2.918, -0.8583)], [], [(0, 2, 3, 1), (4, 5, 7, 6), (3, 7, 19, 17), (0, 4, 10, 8), (3, 2, 6, 7), (0, 1, 5, 4), (8, 10, 14, 12), (6, 2, 9, 11), (4, 6, 11, 10), (2, 0, 8, 9), (13, 12, 14, 15), (11, 9, 13, 15), (10, 11, 15, 14), (9, 8, 12, 13), (16, 17, 19, 18), (5, 1, 16, 18), (7, 5, 18, 19), (1, 3, 17, 16)])
me_cube_002.use_remesh_preserve_volume = False
me_cube_002.use_remesh_preserve_attributes = False
me_cube_002.use_mirror_vertex_groups = False
me_cube_002.update()

# ---- objects
ob_tank = bpy.data.objects.new('Tank', me_cube_001)
ob_swivel = bpy.data.objects.new('Swivel', me_circle)
ob_gunmount = bpy.data.objects.new('GunMount', me_circle_001)
ob_gunbarrel = bpy.data.objects.new('GunBarrel', me_cylinder_002)
ob_top_latchhindge = bpy.data.objects.new('Top_LatchHindge', me_cylinder_009)
ob_top_latchdoor = bpy.data.objects.new('Top_LatchDoor', me_cylinder_008)
ob_top = bpy.data.objects.new('Top', me_cube_004)
ob_body_window_left = bpy.data.objects.new('Body_Window_Left', me_cube_010)
ob_body_window_front = bpy.data.objects.new('Body_Window_Front', me_cube_009)
ob_body_window_right = bpy.data.objects.new('Body_Window_Right', me_cube_008)
ob_body_exhaust_left = bpy.data.objects.new('Body_Exhaust_Left', me_cylinder_011)
ob_body_exhaust_right = bpy.data.objects.new('Body_Exhaust_Right', me_cylinder_010)
ob_tread_right = bpy.data.objects.new('Tread_Right', me_cube_007)
ob_treads_largegear_left = bpy.data.objects.new('Treads_LargeGear_Left', me_cylinder_007)
ob_treads_smallgear_left = bpy.data.objects.new('Treads_SmallGear_Left', me_cylinder_006)
ob_tread_left = bpy.data.objects.new('Tread_Left', me_cube_006)
ob_body_fender_left = bpy.data.objects.new('Body_Fender_Left', me_cube_005)
ob_treads_smallgear_right = bpy.data.objects.new('Treads_SmallGear_Right', me_cylinder_005)
ob_treads_largegear_right = bpy.data.objects.new('Treads_LargeGear_Right', me_cylinder_004)
ob_body_lower = bpy.data.objects.new('Body_Lower', me_cylinder_003)
ob_body_gastank = bpy.data.objects.new('Body_GasTank', me_cylinder)
ob_body_fender_right = bpy.data.objects.new('Body_Fender_Right', me_cube_002)

# ---- transforms, parenting, visibility, modifiers, constraints
ob_tank.location = (0.0, 0.0, 0.0)
ob_tank.lineart.crease_threshold = 0.0
ob_swivel.parent = ob_tank
ob_swivel.location = (0.0, 1.821e-08, 1.2)
ob_swivel.lineart.crease_threshold = 0.0
ob_gunmount.parent = ob_swivel
ob_gunmount.matrix_parent_inverse = Matrix(((1.0, 0.0, 0.0, -0.0), (0.0, 1.0, 0.0, -1.821e-08), (0.0, 0.0, 1.0, -1.2), (0.0, 0.0, 0.0, 1.0)))
ob_gunmount.location = (3.059e-17, 0.9674, 2.268)
ob_gunmount.rotation_euler = (-1.344e-07, 1.571, 0.0)
ob_gunmount.lineart.crease_threshold = 0.0
ob_gunbarrel.parent = ob_gunmount
ob_gunbarrel.matrix_parent_inverse = Matrix(((1.947e-07, 0.0, -1.0, 2.338), (-1.344e-07, 1.0, 0.0, -0.9674), (1.0, 1.344e-07, 1.947e-07, -5.852e-07), (0.0, 0.0, 0.0, 1.0)))
ob_gunbarrel.location = (1.192e-06, 2.299, 2.528)
ob_gunbarrel.rotation_euler = (-1.571, -3.509e-08, 3.142)
ob_gunbarrel.lineart.crease_threshold = 0.0
ob_top_latchhindge.parent = ob_swivel
ob_top_latchhindge.matrix_parent_inverse = Matrix(((1.0, 0.0, 0.0, 2.346e-09), (0.0, 1.0, 0.0, -1.821e-08), (0.0, 0.0, 1.0, -1.2), (0.0, 0.0, 0.0, 1.0)))
ob_top_latchhindge.location = (1.192e-06, -1.338, 2.851)
ob_top_latchhindge.rotation_euler = (-1.571, 7.161e-15, 1.571)
ob_top_latchhindge.scale = (0.09251, 0.09251, 0.2099)
ob_top_latchhindge.lineart.crease_threshold = 0.0
ob_top_latchdoor.parent = ob_swivel
ob_top_latchdoor.matrix_parent_inverse = Matrix(((1.0, 0.0, 0.0, 2.346e-09), (0.0, 1.0, 0.0, -1.821e-08), (0.0, 0.0, 1.0, -1.2), (0.0, 0.0, 0.0, 1.0)))
ob_top_latchdoor.location = (1.192e-06, -0.3285, 3.022)
ob_top_latchdoor.rotation_euler = (3.713e-08, -0.1349, 1.571)
ob_top_latchdoor.scale = (0.8726, 0.8726, 0.8726)
ob_top_latchdoor.lineart.crease_threshold = 0.0
ob_top.parent = ob_swivel
ob_top.matrix_parent_inverse = Matrix(((1.0, 0.0, 0.0, 2.346e-09), (0.0, 1.0, 0.0, -1.821e-08), (0.0, 0.0, 1.0, -1.2), (0.0, 0.0, 0.0, 1.0)))
ob_top.location = (-0.0004332, -0.1785, 2.029)
ob_top.scale = (1.128, 0.7987, 1.0)
ob_top.lineart.crease_threshold = 0.0
ob_body_window_left.parent = ob_tank
ob_body_window_left.location = (-1.507, 0.4761, 0.8075)
ob_body_window_left.rotation_euler = (-0.1284, 3.351e-08, 6.721e-10)
ob_body_window_left.scale = (0.8927, 0.6323, 0.7917)
ob_body_window_left.lineart.crease_threshold = 0.0
ob_body_window_front.parent = ob_tank
ob_body_window_front.location = (4.768e-07, 1.995, 0.8491)
ob_body_window_front.scale = (1.128, 0.7987, 1.0)
ob_body_window_front.lineart.crease_threshold = 0.0
ob_body_window_right.parent = ob_tank
ob_body_window_right.location = (1.504, 0.4761, 0.8075)
ob_body_window_right.rotation_euler = (-0.1284, 3.351e-08, 6.721e-10)
ob_body_window_right.scale = (0.8927, 0.6323, 0.7917)
ob_body_window_right.lineart.crease_threshold = 0.0
ob_body_exhaust_left.parent = ob_tank
ob_body_exhaust_left.location = (-1.955, -1.293, -0.2894)
ob_body_exhaust_left.rotation_euler = (-1.837, -7.213e-08, 3.142)
ob_body_exhaust_left.scale = (0.5358, 0.5358, 0.7285)
ob_body_exhaust_left.lineart.crease_threshold = 0.0
ob_body_exhaust_right.parent = ob_tank
ob_body_exhaust_right.location = (1.943, -1.293, -0.2894)
ob_body_exhaust_right.rotation_euler = (-1.837, -7.213e-08, 3.142)
ob_body_exhaust_right.scale = (0.5358, 0.5358, 0.7285)
ob_body_exhaust_right.lineart.crease_threshold = 0.0
ob_tread_right.parent = ob_tank
ob_tread_right.location = (2.195, 0.1846, -1.629)
ob_tread_right.scale = (1.128, 0.7987, 1.0)
ob_tread_right.lineart.crease_threshold = 0.0
ob_treads_largegear_left.parent = ob_tank
ob_treads_largegear_left.location = (-2.105, 1.374, -1.426)
ob_treads_largegear_left.rotation_euler = (-1.571, 7.161e-15, 1.571)
ob_treads_largegear_left.scale = (1.174, 1.174, 0.7514)
ob_treads_largegear_left.lineart.crease_threshold = 0.0
ob_treads_smallgear_left.parent = ob_tank
ob_treads_smallgear_left.location = (-2.102, -1.671, -1.876)
ob_treads_smallgear_left.rotation_euler = (-1.571, 7.161e-15, 1.571)
ob_treads_smallgear_left.scale = (0.7264, 0.7264, 0.7527)
ob_treads_smallgear_left.lineart.crease_threshold = 0.0
ob_tread_left.parent = ob_tank
ob_tread_left.location = (-2.19, 0.1846, -1.629)
ob_tread_left.scale = (1.128, 0.7987, 1.0)
ob_tread_left.lineart.crease_threshold = 0.0
ob_body_fender_left.parent = ob_tank
ob_body_fender_left.location = (-2.19, -0.1097, -0.4635)
ob_body_fender_left.scale = (1.128, 0.7987, 1.0)
ob_body_fender_left.lineart.crease_threshold = 0.0
ob_treads_smallgear_right.parent = ob_tank
ob_treads_smallgear_right.location = (2.102, -1.671, -1.876)
ob_treads_smallgear_right.rotation_euler = (-1.571, 7.161e-15, 1.571)
ob_treads_smallgear_right.scale = (0.7264, 0.7264, 0.7527)
ob_treads_smallgear_right.lineart.crease_threshold = 0.0
ob_treads_largegear_right.parent = ob_tank
ob_treads_largegear_right.location = (2.105, 1.374, -1.426)
ob_treads_largegear_right.rotation_euler = (-1.571, 7.161e-15, 1.571)
ob_treads_largegear_right.scale = (1.174, 1.174, 0.7514)
ob_treads_largegear_right.lineart.crease_threshold = 0.0
ob_body_lower.parent = ob_tank
ob_body_lower.location = (7.153e-07, 0.2532, -1.602)
ob_body_lower.rotation_euler = (-1.571, 7.161e-15, 1.571)
ob_body_lower.scale = (1.0, 1.0, 1.363)
ob_body_lower.lineart.crease_threshold = 0.0
ob_body_gastank.parent = ob_tank
ob_body_gastank.location = (9.537e-07, -2.802, -0.01942)
ob_body_gastank.rotation_euler = (-1.571, 7.161e-15, 1.571)
ob_body_gastank.scale = (1.0, 1.0, 1.36)
ob_body_gastank.lineart.crease_threshold = 0.0
ob_body_fender_right.parent = ob_tank
ob_body_fender_right.location = (2.193, -0.1097, -0.4635)
ob_body_fender_right.scale = (1.128, 0.7987, 1.0)
ob_body_fender_right.lineart.crease_threshold = 0.0

# ---- collection membership
col_collection_1.objects.link(ob_tank)
col_collection_1.objects.link(ob_swivel)
col_collection_1.objects.link(ob_gunmount)
col_collection_1.objects.link(ob_gunbarrel)
col_collection_1.objects.link(ob_top_latchhindge)
col_collection_1.objects.link(ob_top_latchdoor)
col_collection_1.objects.link(ob_top)
col_collection_1.objects.link(ob_body_window_left)
col_collection_1.objects.link(ob_body_window_front)
col_collection_1.objects.link(ob_body_window_right)
col_collection_1.objects.link(ob_body_exhaust_left)
col_collection_1.objects.link(ob_body_exhaust_right)
col_collection_1.objects.link(ob_tread_right)
col_collection_1.objects.link(ob_treads_largegear_left)
col_collection_1.objects.link(ob_treads_smallgear_left)
col_collection_1.objects.link(ob_tread_left)
col_collection_1.objects.link(ob_body_fender_left)
col_collection_1.objects.link(ob_treads_smallgear_right)
col_collection_1.objects.link(ob_treads_largegear_right)
col_collection_1.objects.link(ob_body_lower)
col_collection_1.objects.link(ob_body_gastank)
col_collection_1.objects.link(ob_body_fender_right)

# ---- scene / render settings (as saved in the file)
scene.frame_start = 1; scene.frame_end = 250; scene.frame_set(2)
scene.render.engine = 'BLENDER_EEVEE_NEXT'
scene.render.resolution_percentage = 50
scene.render.dither_intensity = 0.0
scene.cycles.use_denoising = False
scene.cycles.samples = 10
scene.cycles.sampling_pattern = 'TABULATED_SOBOL'
scene.cycles.light_sampling_threshold = 0.0
scene.cycles.use_adaptive_sampling = False
scene.cycles.use_light_tree = False
scene.cycles.blur_glossy = 0.0
scene.cycles.pixel_filter_type = 'GAUSSIAN'
scene.cycles.sample_clamp_indirect = 0.0
scene.view_settings.view_transform = 'Standard'
bpy.context.view_layer.update()

# ---- added for rendering (the .blend has no active camera and no usable light): camera, sun
cam_auto = bpy.data.cameras.new('AutoCamera')
cam_auto.lens = 50.0
cam_auto.sensor_width = 36.0
cam_auto.clip_end = 1000.0
ob_auto_camera = bpy.data.objects.new('AutoCamera', cam_auto)
scene.collection.objects.link(ob_auto_camera)
ob_auto_camera.location = (10.2619, -12.6114, 8.56702)
ob_auto_camera.rotation_euler = (1.09748, -7.21219e-08, 0.694738)
scene.camera = ob_auto_camera
light_auto_sun = bpy.data.lights.new('AutoSun', 'SUN')
light_auto_sun.energy = 3.0
light_auto_sun.angle = 0.0523599
ob_auto_sun = bpy.data.objects.new('AutoSun', light_auto_sun)
scene.collection.objects.link(ob_auto_sun)
ob_auto_sun.rotation_euler = (0.872665, 0.174533, 0.523599)
bpy.context.view_layer.update()
